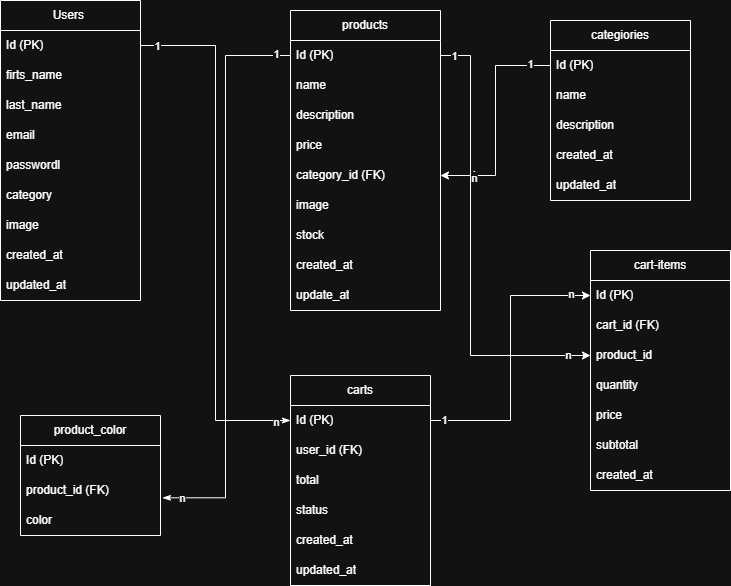

The diagram above was exported from draw.io. Its source (the exported page's mxGraphModel, read from the mxfile embedded in the PNG):
<mxGraphModel dx="786" dy="497" grid="1" gridSize="10" guides="1" tooltips="1" connect="1" arrows="1" fold="1" page="1" pageScale="1" pageWidth="827" pageHeight="1169" math="0" shadow="0">
  <root>
    <mxCell id="0" />
    <mxCell id="1" parent="0" />
    <mxCell id="XSD6f0A-ppafRcaeDXTh-1" parent="1" style="swimlane;fontStyle=0;childLayout=stackLayout;horizontal=1;startSize=30;horizontalStack=0;resizeParent=1;resizeParentMax=0;resizeLast=0;collapsible=1;marginBottom=0;whiteSpace=wrap;html=1;direction=east;" value="Users&amp;nbsp;" vertex="1">
      <mxGeometry height="300" width="140" x="30" as="geometry" />
    </mxCell>
    <mxCell id="XSD6f0A-ppafRcaeDXTh-2" parent="XSD6f0A-ppafRcaeDXTh-1" style="text;strokeColor=none;fillColor=none;align=left;verticalAlign=middle;spacingLeft=4;spacingRight=4;overflow=hidden;points=[[0,0.5],[1,0.5]];portConstraint=eastwest;rotatable=0;whiteSpace=wrap;html=1;" value="Id (PK)" vertex="1">
      <mxGeometry height="30" width="140" y="30" as="geometry" />
    </mxCell>
    <mxCell id="XSD6f0A-ppafRcaeDXTh-3" parent="XSD6f0A-ppafRcaeDXTh-1" style="text;strokeColor=none;fillColor=none;align=left;verticalAlign=middle;spacingLeft=4;spacingRight=4;overflow=hidden;points=[[0,0.5],[1,0.5]];portConstraint=eastwest;rotatable=0;whiteSpace=wrap;html=1;" value="firts_name" vertex="1">
      <mxGeometry height="30" width="140" y="60" as="geometry" />
    </mxCell>
    <mxCell id="XSD6f0A-ppafRcaeDXTh-11" parent="XSD6f0A-ppafRcaeDXTh-1" style="text;strokeColor=none;fillColor=none;align=left;verticalAlign=middle;spacingLeft=4;spacingRight=4;overflow=hidden;points=[[0,0.5],[1,0.5]];portConstraint=eastwest;rotatable=0;whiteSpace=wrap;html=1;" value="last_name&amp;nbsp;" vertex="1">
      <mxGeometry height="30" width="140" y="90" as="geometry" />
    </mxCell>
    <mxCell id="yH1GzKjxJEiwWsBBrrN5-2" parent="XSD6f0A-ppafRcaeDXTh-1" style="text;strokeColor=none;fillColor=none;align=left;verticalAlign=middle;spacingLeft=4;spacingRight=4;overflow=hidden;points=[[0,0.5],[1,0.5]];portConstraint=eastwest;rotatable=0;whiteSpace=wrap;html=1;" value="email" vertex="1">
      <mxGeometry height="30" width="140" y="120" as="geometry" />
    </mxCell>
    <mxCell id="yH1GzKjxJEiwWsBBrrN5-3" parent="XSD6f0A-ppafRcaeDXTh-1" style="text;strokeColor=none;fillColor=none;align=left;verticalAlign=middle;spacingLeft=4;spacingRight=4;overflow=hidden;points=[[0,0.5],[1,0.5]];portConstraint=eastwest;rotatable=0;whiteSpace=wrap;html=1;" value="passwordl" vertex="1">
      <mxGeometry height="30" width="140" y="150" as="geometry" />
    </mxCell>
    <mxCell id="yH1GzKjxJEiwWsBBrrN5-4" parent="XSD6f0A-ppafRcaeDXTh-1" style="text;strokeColor=none;fillColor=none;align=left;verticalAlign=middle;spacingLeft=4;spacingRight=4;overflow=hidden;points=[[0,0.5],[1,0.5]];portConstraint=eastwest;rotatable=0;whiteSpace=wrap;html=1;" value="category" vertex="1">
      <mxGeometry height="30" width="140" y="180" as="geometry" />
    </mxCell>
    <mxCell id="yH1GzKjxJEiwWsBBrrN5-5" parent="XSD6f0A-ppafRcaeDXTh-1" style="text;strokeColor=none;fillColor=none;align=left;verticalAlign=middle;spacingLeft=4;spacingRight=4;overflow=hidden;points=[[0,0.5],[1,0.5]];portConstraint=eastwest;rotatable=0;whiteSpace=wrap;html=1;" value="image" vertex="1">
      <mxGeometry height="30" width="140" y="210" as="geometry" />
    </mxCell>
    <mxCell id="yH1GzKjxJEiwWsBBrrN5-6" parent="XSD6f0A-ppafRcaeDXTh-1" style="text;strokeColor=none;fillColor=none;align=left;verticalAlign=middle;spacingLeft=4;spacingRight=4;overflow=hidden;points=[[0,0.5],[1,0.5]];portConstraint=eastwest;rotatable=0;whiteSpace=wrap;html=1;" value="created_at" vertex="1">
      <mxGeometry height="30" width="140" y="240" as="geometry" />
    </mxCell>
    <mxCell id="yH1GzKjxJEiwWsBBrrN5-7" parent="XSD6f0A-ppafRcaeDXTh-1" style="text;strokeColor=none;fillColor=none;align=left;verticalAlign=middle;spacingLeft=4;spacingRight=4;overflow=hidden;points=[[0,0.5],[1,0.5]];portConstraint=eastwest;rotatable=0;whiteSpace=wrap;html=1;" value="updated_at" vertex="1">
      <mxGeometry height="30" width="140" y="270" as="geometry" />
    </mxCell>
    <mxCell id="XSD6f0A-ppafRcaeDXTh-7" parent="1" style="swimlane;fontStyle=0;childLayout=stackLayout;horizontal=1;startSize=30;horizontalStack=0;resizeParent=1;resizeParentMax=0;resizeLast=0;collapsible=1;marginBottom=0;whiteSpace=wrap;html=1;" value="categiories" vertex="1">
      <mxGeometry height="180" width="140" x="580" y="20" as="geometry" />
    </mxCell>
    <mxCell id="XSD6f0A-ppafRcaeDXTh-8" parent="XSD6f0A-ppafRcaeDXTh-7" style="text;strokeColor=none;fillColor=none;align=left;verticalAlign=middle;spacingLeft=4;spacingRight=4;overflow=hidden;points=[[0,0.5],[1,0.5]];portConstraint=eastwest;rotatable=0;whiteSpace=wrap;html=1;" value="Id (PK)" vertex="1">
      <mxGeometry height="30" width="140" y="30" as="geometry" />
    </mxCell>
    <mxCell id="XSD6f0A-ppafRcaeDXTh-9" parent="XSD6f0A-ppafRcaeDXTh-7" style="text;strokeColor=none;fillColor=none;align=left;verticalAlign=middle;spacingLeft=4;spacingRight=4;overflow=hidden;points=[[0,0.5],[1,0.5]];portConstraint=eastwest;rotatable=0;whiteSpace=wrap;html=1;" value="name" vertex="1">
      <mxGeometry height="30" width="140" y="60" as="geometry" />
    </mxCell>
    <mxCell id="yH1GzKjxJEiwWsBBrrN5-11" parent="XSD6f0A-ppafRcaeDXTh-7" style="text;strokeColor=none;fillColor=none;align=left;verticalAlign=middle;spacingLeft=4;spacingRight=4;overflow=hidden;points=[[0,0.5],[1,0.5]];portConstraint=eastwest;rotatable=0;whiteSpace=wrap;html=1;" value="description" vertex="1">
      <mxGeometry height="30" width="140" y="90" as="geometry" />
    </mxCell>
    <mxCell id="yH1GzKjxJEiwWsBBrrN5-12" parent="XSD6f0A-ppafRcaeDXTh-7" style="text;strokeColor=none;fillColor=none;align=left;verticalAlign=middle;spacingLeft=4;spacingRight=4;overflow=hidden;points=[[0,0.5],[1,0.5]];portConstraint=eastwest;rotatable=0;whiteSpace=wrap;html=1;" value="created_at" vertex="1">
      <mxGeometry height="30" width="140" y="120" as="geometry" />
    </mxCell>
    <mxCell id="yH1GzKjxJEiwWsBBrrN5-13" parent="XSD6f0A-ppafRcaeDXTh-7" style="text;strokeColor=none;fillColor=none;align=left;verticalAlign=middle;spacingLeft=4;spacingRight=4;overflow=hidden;points=[[0,0.5],[1,0.5]];portConstraint=eastwest;rotatable=0;whiteSpace=wrap;html=1;" value="updated_at" vertex="1">
      <mxGeometry height="30" width="140" y="150" as="geometry" />
    </mxCell>
    <mxCell id="yH1GzKjxJEiwWsBBrrN5-8" parent="1" style="swimlane;fontStyle=0;childLayout=stackLayout;horizontal=1;startSize=30;horizontalStack=0;resizeParent=1;resizeParentMax=0;resizeLast=0;collapsible=1;marginBottom=0;whiteSpace=wrap;html=1;" value="products" vertex="1">
      <mxGeometry height="300" width="150" x="320" y="10" as="geometry" />
    </mxCell>
    <mxCell id="yH1GzKjxJEiwWsBBrrN5-9" parent="yH1GzKjxJEiwWsBBrrN5-8" style="text;strokeColor=none;fillColor=none;align=left;verticalAlign=middle;spacingLeft=4;spacingRight=4;overflow=hidden;points=[[0,0.5],[1,0.5]];portConstraint=eastwest;rotatable=0;whiteSpace=wrap;html=1;" value="Id (PK)" vertex="1">
      <mxGeometry height="30" width="150" y="30" as="geometry" />
    </mxCell>
    <mxCell id="yH1GzKjxJEiwWsBBrrN5-10" parent="yH1GzKjxJEiwWsBBrrN5-8" style="text;strokeColor=none;fillColor=none;align=left;verticalAlign=middle;spacingLeft=4;spacingRight=4;overflow=hidden;points=[[0,0.5],[1,0.5]];portConstraint=eastwest;rotatable=0;whiteSpace=wrap;html=1;" value="name" vertex="1">
      <mxGeometry height="30" width="150" y="60" as="geometry" />
    </mxCell>
    <mxCell id="yH1GzKjxJEiwWsBBrrN5-17" parent="yH1GzKjxJEiwWsBBrrN5-8" style="text;strokeColor=none;fillColor=none;align=left;verticalAlign=middle;spacingLeft=4;spacingRight=4;overflow=hidden;points=[[0,0.5],[1,0.5]];portConstraint=eastwest;rotatable=0;whiteSpace=wrap;html=1;" value="description" vertex="1">
      <mxGeometry height="30" width="150" y="90" as="geometry" />
    </mxCell>
    <mxCell id="yH1GzKjxJEiwWsBBrrN5-18" parent="yH1GzKjxJEiwWsBBrrN5-8" style="text;strokeColor=none;fillColor=none;align=left;verticalAlign=middle;spacingLeft=4;spacingRight=4;overflow=hidden;points=[[0,0.5],[1,0.5]];portConstraint=eastwest;rotatable=0;whiteSpace=wrap;html=1;" value="price" vertex="1">
      <mxGeometry height="30" width="150" y="120" as="geometry" />
    </mxCell>
    <mxCell id="yH1GzKjxJEiwWsBBrrN5-19" parent="yH1GzKjxJEiwWsBBrrN5-8" style="text;strokeColor=none;fillColor=none;align=left;verticalAlign=middle;spacingLeft=4;spacingRight=4;overflow=hidden;points=[[0,0.5],[1,0.5]];portConstraint=eastwest;rotatable=0;whiteSpace=wrap;html=1;" value="category_id (FK)" vertex="1">
      <mxGeometry height="30" width="150" y="150" as="geometry" />
    </mxCell>
    <mxCell id="yH1GzKjxJEiwWsBBrrN5-20" parent="yH1GzKjxJEiwWsBBrrN5-8" style="text;strokeColor=none;fillColor=none;align=left;verticalAlign=middle;spacingLeft=4;spacingRight=4;overflow=hidden;points=[[0,0.5],[1,0.5]];portConstraint=eastwest;rotatable=0;whiteSpace=wrap;html=1;" value="image" vertex="1">
      <mxGeometry height="30" width="150" y="180" as="geometry" />
    </mxCell>
    <mxCell id="yH1GzKjxJEiwWsBBrrN5-21" parent="yH1GzKjxJEiwWsBBrrN5-8" style="text;strokeColor=none;fillColor=none;align=left;verticalAlign=middle;spacingLeft=4;spacingRight=4;overflow=hidden;points=[[0,0.5],[1,0.5]];portConstraint=eastwest;rotatable=0;whiteSpace=wrap;html=1;" value="stock" vertex="1">
      <mxGeometry height="30" width="150" y="210" as="geometry" />
    </mxCell>
    <mxCell id="yH1GzKjxJEiwWsBBrrN5-22" parent="yH1GzKjxJEiwWsBBrrN5-8" style="text;strokeColor=none;fillColor=none;align=left;verticalAlign=middle;spacingLeft=4;spacingRight=4;overflow=hidden;points=[[0,0.5],[1,0.5]];portConstraint=eastwest;rotatable=0;whiteSpace=wrap;html=1;" value="created_at" vertex="1">
      <mxGeometry height="30" width="150" y="240" as="geometry" />
    </mxCell>
    <mxCell id="yH1GzKjxJEiwWsBBrrN5-23" parent="yH1GzKjxJEiwWsBBrrN5-8" style="text;strokeColor=none;fillColor=none;align=left;verticalAlign=middle;spacingLeft=4;spacingRight=4;overflow=hidden;points=[[0,0.5],[1,0.5]];portConstraint=eastwest;rotatable=0;whiteSpace=wrap;html=1;" value="update_at" vertex="1">
      <mxGeometry height="30" width="150" y="270" as="geometry" />
    </mxCell>
    <mxCell id="yH1GzKjxJEiwWsBBrrN5-14" parent="1" style="swimlane;fontStyle=0;childLayout=stackLayout;horizontal=1;startSize=30;horizontalStack=0;resizeParent=1;resizeParentMax=0;resizeLast=0;collapsible=1;marginBottom=0;whiteSpace=wrap;html=1;" value="product_color" vertex="1">
      <mxGeometry height="120" width="140" x="50" y="415" as="geometry" />
    </mxCell>
    <mxCell id="yH1GzKjxJEiwWsBBrrN5-15" parent="yH1GzKjxJEiwWsBBrrN5-14" style="text;strokeColor=none;fillColor=none;align=left;verticalAlign=middle;spacingLeft=4;spacingRight=4;overflow=hidden;points=[[0,0.5],[1,0.5]];portConstraint=eastwest;rotatable=0;whiteSpace=wrap;html=1;" value="Id (PK)" vertex="1">
      <mxGeometry height="30" width="140" y="30" as="geometry" />
    </mxCell>
    <mxCell id="yH1GzKjxJEiwWsBBrrN5-25" parent="yH1GzKjxJEiwWsBBrrN5-14" style="text;strokeColor=none;fillColor=none;align=left;verticalAlign=middle;spacingLeft=4;spacingRight=4;overflow=hidden;points=[[0,0.5],[1,0.5]];portConstraint=eastwest;rotatable=0;whiteSpace=wrap;html=1;" value="product_id (FK)" vertex="1">
      <mxGeometry height="30" width="140" y="60" as="geometry" />
    </mxCell>
    <mxCell id="yH1GzKjxJEiwWsBBrrN5-16" parent="yH1GzKjxJEiwWsBBrrN5-14" style="text;strokeColor=none;fillColor=none;align=left;verticalAlign=middle;spacingLeft=4;spacingRight=4;overflow=hidden;points=[[0,0.5],[1,0.5]];portConstraint=eastwest;rotatable=0;whiteSpace=wrap;html=1;" value="color&amp;nbsp;" vertex="1">
      <mxGeometry height="30" width="140" y="90" as="geometry" />
    </mxCell>
    <mxCell id="yH1GzKjxJEiwWsBBrrN5-24" parent="1" style="swimlane;fontStyle=0;childLayout=stackLayout;horizontal=1;startSize=30;horizontalStack=0;resizeParent=1;resizeParentMax=0;resizeLast=0;collapsible=1;marginBottom=0;whiteSpace=wrap;html=1;" value="cart-items" vertex="1">
      <mxGeometry height="240" width="140" x="620" y="250" as="geometry" />
    </mxCell>
    <mxCell id="yH1GzKjxJEiwWsBBrrN5-26" parent="yH1GzKjxJEiwWsBBrrN5-24" style="text;strokeColor=none;fillColor=none;align=left;verticalAlign=middle;spacingLeft=4;spacingRight=4;overflow=hidden;points=[[0,0.5],[1,0.5]];portConstraint=eastwest;rotatable=0;whiteSpace=wrap;html=1;" value="Id (PK)" vertex="1">
      <mxGeometry height="30" width="140" y="30" as="geometry" />
    </mxCell>
    <mxCell id="yH1GzKjxJEiwWsBBrrN5-34" parent="yH1GzKjxJEiwWsBBrrN5-24" style="text;strokeColor=none;fillColor=none;align=left;verticalAlign=middle;spacingLeft=4;spacingRight=4;overflow=hidden;points=[[0,0.5],[1,0.5]];portConstraint=eastwest;rotatable=0;whiteSpace=wrap;html=1;" value="cart_id (FK)" vertex="1">
      <mxGeometry height="30" width="140" y="60" as="geometry" />
    </mxCell>
    <mxCell id="yH1GzKjxJEiwWsBBrrN5-35" parent="yH1GzKjxJEiwWsBBrrN5-24" style="text;strokeColor=none;fillColor=none;align=left;verticalAlign=middle;spacingLeft=4;spacingRight=4;overflow=hidden;points=[[0,0.5],[1,0.5]];portConstraint=eastwest;rotatable=0;whiteSpace=wrap;html=1;" value="product_id" vertex="1">
      <mxGeometry height="30" width="140" y="90" as="geometry" />
    </mxCell>
    <mxCell id="yH1GzKjxJEiwWsBBrrN5-36" parent="yH1GzKjxJEiwWsBBrrN5-24" style="text;strokeColor=none;fillColor=none;align=left;verticalAlign=middle;spacingLeft=4;spacingRight=4;overflow=hidden;points=[[0,0.5],[1,0.5]];portConstraint=eastwest;rotatable=0;whiteSpace=wrap;html=1;" value="quantity" vertex="1">
      <mxGeometry height="30" width="140" y="120" as="geometry" />
    </mxCell>
    <mxCell id="yH1GzKjxJEiwWsBBrrN5-37" parent="yH1GzKjxJEiwWsBBrrN5-24" style="text;strokeColor=none;fillColor=none;align=left;verticalAlign=middle;spacingLeft=4;spacingRight=4;overflow=hidden;points=[[0,0.5],[1,0.5]];portConstraint=eastwest;rotatable=0;whiteSpace=wrap;html=1;" value="price" vertex="1">
      <mxGeometry height="30" width="140" y="150" as="geometry" />
    </mxCell>
    <mxCell id="yH1GzKjxJEiwWsBBrrN5-38" parent="yH1GzKjxJEiwWsBBrrN5-24" style="text;strokeColor=none;fillColor=none;align=left;verticalAlign=middle;spacingLeft=4;spacingRight=4;overflow=hidden;points=[[0,0.5],[1,0.5]];portConstraint=eastwest;rotatable=0;whiteSpace=wrap;html=1;" value="subtotal" vertex="1">
      <mxGeometry height="30" width="140" y="180" as="geometry" />
    </mxCell>
    <mxCell id="yH1GzKjxJEiwWsBBrrN5-39" parent="yH1GzKjxJEiwWsBBrrN5-24" style="text;strokeColor=none;fillColor=none;align=left;verticalAlign=middle;spacingLeft=4;spacingRight=4;overflow=hidden;points=[[0,0.5],[1,0.5]];portConstraint=eastwest;rotatable=0;whiteSpace=wrap;html=1;" value="created_at" vertex="1">
      <mxGeometry height="30" width="140" y="210" as="geometry" />
    </mxCell>
    <mxCell id="yH1GzKjxJEiwWsBBrrN5-27" parent="1" style="swimlane;fontStyle=0;childLayout=stackLayout;horizontal=1;startSize=30;horizontalStack=0;resizeParent=1;resizeParentMax=0;resizeLast=0;collapsible=1;marginBottom=0;whiteSpace=wrap;html=1;" value="carts" vertex="1">
      <mxGeometry height="210" width="140" x="320" y="375" as="geometry" />
    </mxCell>
    <mxCell id="yH1GzKjxJEiwWsBBrrN5-28" parent="yH1GzKjxJEiwWsBBrrN5-27" style="text;strokeColor=none;fillColor=none;align=left;verticalAlign=middle;spacingLeft=4;spacingRight=4;overflow=hidden;points=[[0,0.5],[1,0.5]];portConstraint=eastwest;rotatable=0;whiteSpace=wrap;html=1;" value="Id (PK)" vertex="1">
      <mxGeometry height="30" width="140" y="30" as="geometry" />
    </mxCell>
    <mxCell id="yH1GzKjxJEiwWsBBrrN5-29" parent="yH1GzKjxJEiwWsBBrrN5-27" style="text;strokeColor=none;fillColor=none;align=left;verticalAlign=middle;spacingLeft=4;spacingRight=4;overflow=hidden;points=[[0,0.5],[1,0.5]];portConstraint=eastwest;rotatable=0;whiteSpace=wrap;html=1;" value="user_id (FK)" vertex="1">
      <mxGeometry height="30" width="140" y="60" as="geometry" />
    </mxCell>
    <mxCell id="yH1GzKjxJEiwWsBBrrN5-30" parent="yH1GzKjxJEiwWsBBrrN5-27" style="text;strokeColor=none;fillColor=none;align=left;verticalAlign=middle;spacingLeft=4;spacingRight=4;overflow=hidden;points=[[0,0.5],[1,0.5]];portConstraint=eastwest;rotatable=0;whiteSpace=wrap;html=1;" value="total" vertex="1">
      <mxGeometry height="30" width="140" y="90" as="geometry" />
    </mxCell>
    <mxCell id="yH1GzKjxJEiwWsBBrrN5-31" parent="yH1GzKjxJEiwWsBBrrN5-27" style="text;strokeColor=none;fillColor=none;align=left;verticalAlign=middle;spacingLeft=4;spacingRight=4;overflow=hidden;points=[[0,0.5],[1,0.5]];portConstraint=eastwest;rotatable=0;whiteSpace=wrap;html=1;" value="status" vertex="1">
      <mxGeometry height="30" width="140" y="120" as="geometry" />
    </mxCell>
    <mxCell id="yH1GzKjxJEiwWsBBrrN5-32" parent="yH1GzKjxJEiwWsBBrrN5-27" style="text;strokeColor=none;fillColor=none;align=left;verticalAlign=middle;spacingLeft=4;spacingRight=4;overflow=hidden;points=[[0,0.5],[1,0.5]];portConstraint=eastwest;rotatable=0;whiteSpace=wrap;html=1;" value="created_at" vertex="1">
      <mxGeometry height="30" width="140" y="150" as="geometry" />
    </mxCell>
    <mxCell id="yH1GzKjxJEiwWsBBrrN5-33" parent="yH1GzKjxJEiwWsBBrrN5-27" style="text;strokeColor=none;fillColor=none;align=left;verticalAlign=middle;spacingLeft=4;spacingRight=4;overflow=hidden;points=[[0,0.5],[1,0.5]];portConstraint=eastwest;rotatable=0;whiteSpace=wrap;html=1;" value="updated_at" vertex="1">
      <mxGeometry height="30" width="140" y="180" as="geometry" />
    </mxCell>
    <mxCell id="yH1GzKjxJEiwWsBBrrN5-41" edge="1" parent="1" source="XSD6f0A-ppafRcaeDXTh-8" style="edgeStyle=orthogonalEdgeStyle;rounded=0;orthogonalLoop=1;jettySize=auto;html=1;exitX=0;exitY=0.5;exitDx=0;exitDy=0;entryX=1;entryY=0.5;entryDx=0;entryDy=0;endArrow=classic;endFill=1;" target="yH1GzKjxJEiwWsBBrrN5-19">
      <mxGeometry relative="1" as="geometry" />
    </mxCell>
    <mxCell id="yH1GzKjxJEiwWsBBrrN5-43" connectable="0" parent="yH1GzKjxJEiwWsBBrrN5-41" style="edgeLabel;html=1;align=center;verticalAlign=middle;resizable=0;points=[];" value="1" vertex="1">
      <mxGeometry relative="1" x="0.7067" y="-1" as="geometry">
        <mxPoint as="offset" />
      </mxGeometry>
    </mxCell>
    <mxCell id="yH1GzKjxJEiwWsBBrrN5-44" connectable="0" parent="yH1GzKjxJEiwWsBBrrN5-41" style="edgeLabel;html=1;align=center;verticalAlign=middle;resizable=0;points=[];" value="1" vertex="1">
      <mxGeometry relative="1" x="-0.8133" y="-2" as="geometry">
        <mxPoint as="offset" />
      </mxGeometry>
    </mxCell>
    <mxCell id="yH1GzKjxJEiwWsBBrrN5-45" connectable="0" parent="yH1GzKjxJEiwWsBBrrN5-41" style="edgeLabel;html=1;align=center;verticalAlign=middle;resizable=0;points=[];" value="n" vertex="1">
      <mxGeometry relative="1" x="0.6987" y="2" as="geometry">
        <mxPoint as="offset" />
      </mxGeometry>
    </mxCell>
    <mxCell id="yH1GzKjxJEiwWsBBrrN5-46" edge="1" parent="1" source="yH1GzKjxJEiwWsBBrrN5-9" style="edgeStyle=orthogonalEdgeStyle;rounded=0;orthogonalLoop=1;jettySize=auto;html=1;entryX=1.014;entryY=0.744;entryDx=0;entryDy=0;entryPerimeter=0;endArrow=classicThin;endFill=1;" target="yH1GzKjxJEiwWsBBrrN5-25" value="">
      <mxGeometry relative="1" as="geometry" />
    </mxCell>
    <mxCell id="yH1GzKjxJEiwWsBBrrN5-52" connectable="0" parent="yH1GzKjxJEiwWsBBrrN5-46" style="edgeLabel;html=1;align=center;verticalAlign=middle;resizable=0;points=[];" value="1" vertex="1">
      <mxGeometry relative="1" x="-0.9462" y="-2" as="geometry">
        <mxPoint as="offset" />
      </mxGeometry>
    </mxCell>
    <mxCell id="yH1GzKjxJEiwWsBBrrN5-55" connectable="0" parent="yH1GzKjxJEiwWsBBrrN5-46" style="edgeLabel;html=1;align=center;verticalAlign=middle;resizable=0;points=[];" value="n" vertex="1">
      <mxGeometry relative="1" x="0.9309" as="geometry">
        <mxPoint as="offset" />
      </mxGeometry>
    </mxCell>
    <mxCell id="yH1GzKjxJEiwWsBBrrN5-48" edge="1" parent="1" source="XSD6f0A-ppafRcaeDXTh-2" style="edgeStyle=orthogonalEdgeStyle;rounded=0;orthogonalLoop=1;jettySize=auto;html=1;entryX=0;entryY=0.5;entryDx=0;entryDy=0;endArrow=classicThin;endFill=1;" target="yH1GzKjxJEiwWsBBrrN5-28">
      <mxGeometry relative="1" as="geometry" />
    </mxCell>
    <mxCell id="yH1GzKjxJEiwWsBBrrN5-53" connectable="0" parent="yH1GzKjxJEiwWsBBrrN5-48" style="edgeLabel;html=1;align=center;verticalAlign=middle;resizable=0;points=[];" value="1" vertex="1">
      <mxGeometry relative="1" x="-0.9403" as="geometry">
        <mxPoint as="offset" />
      </mxGeometry>
    </mxCell>
    <mxCell id="yH1GzKjxJEiwWsBBrrN5-54" connectable="0" parent="yH1GzKjxJEiwWsBBrrN5-48" style="edgeLabel;html=1;align=center;verticalAlign=middle;resizable=0;points=[];" value="n" vertex="1">
      <mxGeometry relative="1" x="0.9416" y="-1" as="geometry">
        <mxPoint as="offset" />
      </mxGeometry>
    </mxCell>
    <mxCell id="yH1GzKjxJEiwWsBBrrN5-50" edge="1" parent="1" source="yH1GzKjxJEiwWsBBrrN5-28" style="edgeStyle=orthogonalEdgeStyle;rounded=0;orthogonalLoop=1;jettySize=auto;html=1;entryX=0;entryY=0.5;entryDx=0;entryDy=0;" target="yH1GzKjxJEiwWsBBrrN5-26">
      <mxGeometry relative="1" as="geometry" />
    </mxCell>
    <mxCell id="yH1GzKjxJEiwWsBBrrN5-56" connectable="0" parent="yH1GzKjxJEiwWsBBrrN5-50" style="edgeLabel;html=1;align=center;verticalAlign=middle;resizable=0;points=[];" value="1" vertex="1">
      <mxGeometry relative="1" x="-0.9111" y="1" as="geometry">
        <mxPoint as="offset" />
      </mxGeometry>
    </mxCell>
    <mxCell id="yH1GzKjxJEiwWsBBrrN5-57" connectable="0" parent="yH1GzKjxJEiwWsBBrrN5-50" style="edgeLabel;html=1;align=center;verticalAlign=middle;resizable=0;points=[];" value="n" vertex="1">
      <mxGeometry relative="1" x="0.8573" y="2" as="geometry">
        <mxPoint as="offset" />
      </mxGeometry>
    </mxCell>
    <mxCell id="yH1GzKjxJEiwWsBBrrN5-51" edge="1" parent="1" source="yH1GzKjxJEiwWsBBrrN5-9" style="edgeStyle=orthogonalEdgeStyle;rounded=0;orthogonalLoop=1;jettySize=auto;html=1;entryX=0;entryY=0.5;entryDx=0;entryDy=0;" target="yH1GzKjxJEiwWsBBrrN5-35">
      <mxGeometry relative="1" as="geometry">
        <Array as="points">
          <mxPoint x="500" y="55" />
          <mxPoint x="500" y="355" />
        </Array>
        <mxPoint x="500" y="320" as="targetPoint" />
      </mxGeometry>
    </mxCell>
    <mxCell id="yH1GzKjxJEiwWsBBrrN5-58" connectable="0" parent="yH1GzKjxJEiwWsBBrrN5-51" style="edgeLabel;html=1;align=center;verticalAlign=middle;resizable=0;points=[];" value="1" vertex="1">
      <mxGeometry relative="1" x="-0.9437" as="geometry">
        <mxPoint as="offset" />
      </mxGeometry>
    </mxCell>
    <mxCell id="yH1GzKjxJEiwWsBBrrN5-59" connectable="0" parent="yH1GzKjxJEiwWsBBrrN5-51" style="edgeLabel;html=1;align=center;verticalAlign=middle;resizable=0;points=[];" value="n" vertex="1">
      <mxGeometry relative="1" x="0.8963" y="1" as="geometry">
        <mxPoint as="offset" />
      </mxGeometry>
    </mxCell>
  </root>
</mxGraphModel>